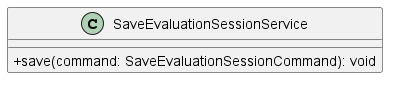

The diagram above was rendered by PlantUML. Its source (embedded in the PNG):
@startuml SaveEvaluationSessionService
skinparam classAttributeIconSize 0
class SaveEvaluationSessionService {
        + save(command: SaveEvaluationSessionCommand): void
    }
@enduml